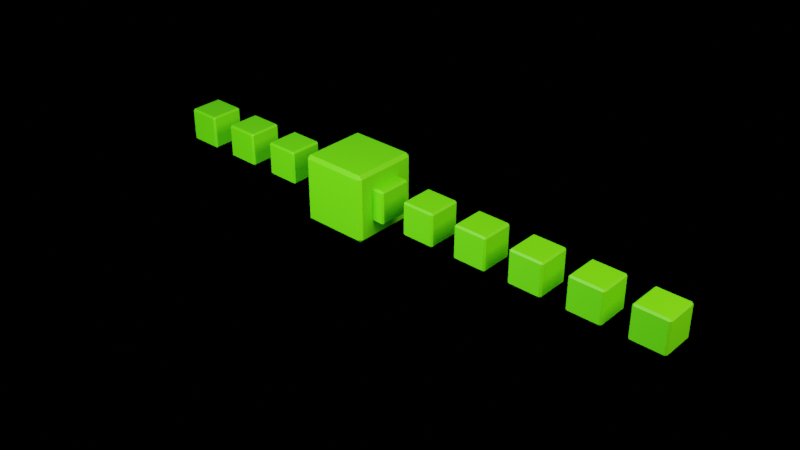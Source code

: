 # Source: 3dCube_marit.blend  (saved by Blender 2.91.10; exported with 4.5.12 LTS)
import bpy
from mathutils import Matrix  # noqa: F401  (used for matrix-valued properties, if any)

bpy.ops.wm.read_factory_settings(use_empty=True)
scene = bpy.context.scene
scene.name = 'Scene'

# ---- collections
col_backup = bpy.data.collections.new('Backup'); scene.collection.children.link(col_backup)
col_studio = bpy.data.collections.new('Studio'); scene.collection.children.link(col_studio)
col_meshes = bpy.data.collections.new('Meshes'); scene.collection.children.link(col_meshes)

# ---- materials (node trees are filled in below, after node groups)
mat_material = bpy.data.materials.new('Material')

# ---- material node trees
mat_material.use_nodes = True; mat_material.node_tree.nodes.clear()
_N = mat_material.node_tree.nodes; _L = mat_material.node_tree.links
n0 = _N.new('ShaderNodeBsdfPrincipled'); n0.name = 'Principled BSDF'; n0.location = (10, 300)
n0.distribution = 'GGX'
n0.subsurface_method = 'BURLEY'
n0.inputs[0].default_value = (0.09829, 0.8, 0.0, 1.0)
n0.inputs[3].default_value = 1.45
n0.inputs[27].default_value = (0.0, 0.0, 0.0, 1.0)
n0.inputs[28].default_value = 1.0
n1 = _N.new('ShaderNodeOutputMaterial'); n1.name = 'Material Output'; n1.location = (300, 300)
_L.new(n0.outputs[0], n1.inputs[0])
n1.is_active_output = True

# ---- world
world_world = bpy.data.worlds.new('World'); scene.world = world_world
world_world.use_nodes = True; world_world.node_tree.nodes.clear()
_N = world_world.node_tree.nodes; _L = world_world.node_tree.links
n0 = _N.new('ShaderNodeOutputWorld'); n0.name = 'World Output'; n0.location = (300, 300)
n1 = _N.new('ShaderNodeBackground'); n1.name = 'Background'; n1.location = (10, 300)
n1.inputs[0].default_value = (0.05088, 0.05088, 0.05088, 1.0)
_L.new(n1.outputs[0], n0.inputs[0])
n0.is_active_output = True
world_world.color = (0.05088, 0.05088, 0.05088)
world_world.use_sun_shadow = False
world_world.sun_shadow_jitter_overblur = 0.0

# ---- cameras
cam_camera_001 = bpy.data.cameras.new('Camera.001')
cam_camera_001.clip_end = 100.0
cam_camera_001.ortho_scale = 7.314
cam_camera_001.show_safe_areas = True

# ---- lights
light_light_001 = bpy.data.lights.new('Light.001', 'AREA')
light_light_001.color = (1.0, 0.6529, 0.5442)
light_light_001.transmission_factor = 0.0
light_light_001.energy = 6283.0
light_light_001.shadow_soft_size = 10.0
light_light_001.shadow_maximum_resolution = 0.006
light_light_001.use_absolute_resolution = True
light_light_001.shape = 'RECTANGLE'
light_light_001.size = 10.0
light_light_001.size_y = 10.0
light_light_004 = bpy.data.lights.new('Light.004', 'AREA')
light_light_004.color = (0.8941, 0.9004, 1.0)
light_light_004.transmission_factor = 0.0
light_light_004.energy = 4712.0
light_light_004.shadow_soft_size = 10.0
light_light_004.shadow_maximum_resolution = 0.006
light_light_004.use_absolute_resolution = True
light_light_004.shape = 'RECTANGLE'
light_light_004.size = 10.0
light_light_004.size_y = 10.0

# ---- meshes
me_cube_002 = bpy.data.meshes.new('Cube.002')
me_cube_002.from_pydata([(-1.0, -1.0, -1.0), (-1.0, -1.0, 1.0), (-1.0, 1.0, -1.0), (-1.0, 1.0, 1.0), (1.0, -1.0, -1.0), (1.0, -1.0, 1.0), (1.0, 1.0, -1.0), (1.0, 1.0, 1.0)], [], [(0, 1, 3, 2), (2, 3, 7, 6), (6, 7, 5, 4), (4, 5, 1, 0), (2, 6, 4, 0), (7, 3, 1, 5)])
_uv = me_cube_002.uv_layers.new(name='UVMap')
_uv.uv.foreach_set('vector', [0.375, 0.0, 0.625, 0.0, 0.625, 0.25, 0.375, 0.25, 0.375, 0.25, 0.625, 0.25, 0.625, 0.5, 0.375, 0.5, 0.375, 0.5, 0.625, 0.5, 0.625, 0.75, 0.375, 0.75, 0.375, 0.75, 0.625, 0.75, 0.625, 1.0, 0.375, 1.0, 0.125, 0.5, 0.375, 0.5, 0.375, 0.75, 0.125, 0.75, 0.625, 0.5, 0.875, 0.5, 0.875, 0.75, 0.625, 0.75])
me_cube_002.materials.append(mat_material)
me_cube_002.use_remesh_fix_poles = True
me_cube_002.use_remesh_preserve_attributes = False
me_cube_002.use_mirror_vertex_groups = False
me_cube_002.update()
me_cube_001 = bpy.data.meshes.new('Cube.001')
me_cube_001.from_pydata([(-1.0, -1.0, -1.0), (-1.0, -1.0, 1.0), (-1.0, 1.0, -1.0), (-1.0, 1.0, 1.0), (1.0, -1.0, -1.0), (1.0, -1.0, 1.0), (1.0, 1.0, -1.0), (1.0, 1.0, 1.0)], [], [(0, 1, 3, 2), (2, 3, 7, 6), (6, 7, 5, 4), (4, 5, 1, 0), (2, 6, 4, 0), (7, 3, 1, 5)])
_uv = me_cube_001.uv_layers.new(name='UVMap')
_uv.uv.foreach_set('vector', [0.375, 0.0, 0.625, 0.0, 0.625, 0.25, 0.375, 0.25, 0.375, 0.25, 0.625, 0.25, 0.625, 0.5, 0.375, 0.5, 0.375, 0.5, 0.625, 0.5, 0.625, 0.75, 0.375, 0.75, 0.375, 0.75, 0.625, 0.75, 0.625, 1.0, 0.375, 1.0, 0.125, 0.5, 0.375, 0.5, 0.375, 0.75, 0.125, 0.75, 0.625, 0.5, 0.875, 0.5, 0.875, 0.75, 0.625, 0.75])
me_cube_001.use_remesh_fix_poles = True
me_cube_001.use_remesh_preserve_attributes = False
me_cube_001.use_mirror_vertex_groups = False
me_cube_001.update()
me_cube_003 = bpy.data.meshes.new('Cube.003')
me_cube_003.from_pydata([(-1.0, -1.0, -1.0), (-1.0, -1.0, 1.0), (-1.0, 1.0, -1.0), (-1.0, 1.0, 1.0), (1.0, -1.0, -1.0), (1.0, -1.0, 1.0), (1.0, 1.0, -1.0), (1.0, 1.0, 1.0)], [], [(0, 1, 3, 2), (2, 3, 7, 6), (6, 7, 5, 4), (4, 5, 1, 0), (2, 6, 4, 0), (7, 3, 1, 5)])
_uv = me_cube_003.uv_layers.new(name='UVMap')
_uv.uv.foreach_set('vector', [0.375, 0.0, 0.625, 0.0, 0.625, 0.25, 0.375, 0.25, 0.375, 0.25, 0.625, 0.25, 0.625, 0.5, 0.375, 0.5, 0.375, 0.5, 0.625, 0.5, 0.625, 0.75, 0.375, 0.75, 0.375, 0.75, 0.625, 0.75, 0.625, 1.0, 0.375, 1.0, 0.125, 0.5, 0.375, 0.5, 0.375, 0.75, 0.125, 0.75, 0.625, 0.5, 0.875, 0.5, 0.875, 0.75, 0.625, 0.75])
me_cube_003.use_remesh_fix_poles = True
me_cube_003.use_remesh_preserve_attributes = False
me_cube_003.use_mirror_vertex_groups = False
me_cube_003.update()

# ---- objects
ob_cube = bpy.data.objects.new('Cube', me_cube_002)
ob_ground = bpy.data.objects.new('Ground', me_cube_001)
ob_camera_001 = bpy.data.objects.new('Camera.001', cam_camera_001)
ob_light_002 = bpy.data.objects.new('Light.002', light_light_001)
ob_empty = bpy.data.objects.new('Empty', None)
ob_light_001 = bpy.data.objects.new('Light.001', light_light_004)
ob_ground_001 = bpy.data.objects.new('Ground.001', me_cube_003)
ob_cube_001 = bpy.data.objects.new('Cube.001', me_cube_002)
ob_cube_002 = bpy.data.objects.new('Cube.002', me_cube_002)
ob_cube_003 = bpy.data.objects.new('Cube.003', me_cube_002)
ob_cube_004 = bpy.data.objects.new('Cube.004', me_cube_002)
ob_cube_005 = bpy.data.objects.new('Cube.005', me_cube_002)
ob_cube_006 = bpy.data.objects.new('Cube.006', me_cube_002)
ob_cube_007 = bpy.data.objects.new('Cube.007', me_cube_002)
ob_cube_008 = bpy.data.objects.new('Cube.008', me_cube_002)
ob_cube_009 = bpy.data.objects.new('Cube.009', me_cube_002)
ob_cube_010 = bpy.data.objects.new('Cube.010', me_cube_002)

# ---- transforms, parenting, visibility, modifiers, constraints
ob_cube.location = (-0.9028, 0.0513, 1.7)
ob_cube.scale = (1.176, 1.176, 1.176)
ob_cube.lineart.crease_threshold = 0.0
_m = ob_cube.modifiers.new('Bevel', 'BEVEL')
_m.limit_method = 'NONE'
ob_ground.location = (0.0, 0.0, -0.94)
ob_ground.rotation_euler = (0.0, 0.0, -0.7854)
ob_ground.scale = (32.62, 32.62, -0.06171)
ob_ground.lineart.crease_threshold = 0.0
ob_camera_001.location = (21.09, -22.18, 18.61)
ob_camera_001.rotation_euler = (1.04, 8.394e-07, 0.7381)
ob_camera_001.lock_rotations_4d = False
ob_camera_001.empty_display_type = 'ARROWS'
ob_camera_001.color = (0.0, 0.0, 0.0, 0.0)
ob_camera_001.display_type = 'WIRE'
ob_camera_001.lineart.crease_threshold = 0.0
ob_light_002.location = (20.25, 0.2363, 16.71)
ob_light_002.rotation_euler = (-0.05572, -0.4301, 1.85)
ob_light_002.lock_rotations_4d = False
ob_light_002.empty_display_type = 'ARROWS'
ob_light_002.color = (0.0, 0.0, 0.0, 0.0)
ob_light_002.lineart.crease_threshold = 0.0
_c = ob_light_002.constraints.new('TRACK_TO'); _c.name = 'Track To'
_c.target = ob_empty
_c.up_axis = 'UP_X'
ob_empty.location = (0.0, 0.0, 0.0)
ob_empty.lineart.crease_threshold = 0.0
ob_light_001.location = (-0.2649, -14.6, 9.964)
ob_light_001.rotation_euler = (-0.05572, -0.4301, 1.85)
ob_light_001.lock_rotations_4d = False
ob_light_001.empty_display_type = 'ARROWS'
ob_light_001.color = (0.0, 0.0, 0.0, 0.0)
ob_light_001.lineart.crease_threshold = 0.0
_c = ob_light_001.constraints.new('TRACK_TO'); _c.name = 'Track To'
_c.target = ob_empty
_c.up_axis = 'UP_X'
ob_ground_001.location = (0.0, 0.0, -0.94)
ob_ground_001.rotation_euler = (0.0, 0.0, -0.7854)
ob_ground_001.scale = (32.62, 32.62, -0.06171)
ob_ground_001.lineart.crease_threshold = 0.0
ob_cube_001.location = (-7.903, 0.0513, 1.7)
ob_cube_001.scale = (0.588, 0.588, 0.588)
ob_cube_001.lineart.crease_threshold = 0.0
_m = ob_cube_001.modifiers.new('Bevel', 'BEVEL')
_m.limit_method = 'NONE'
ob_cube_002.location = (-5.903, 0.0513, 1.7)
ob_cube_002.scale = (0.588, 0.588, 0.588)
ob_cube_002.lineart.crease_threshold = 0.0
_m = ob_cube_002.modifiers.new('Bevel', 'BEVEL')
_m.limit_method = 'NONE'
ob_cube_003.location = (-3.903, 0.0513, 1.7)
ob_cube_003.scale = (0.588, 0.588, 0.588)
ob_cube_003.lineart.crease_threshold = 0.0
_m = ob_cube_003.modifiers.new('Bevel', 'BEVEL')
_m.limit_method = 'NONE'
ob_cube_004.location = (-1.903, 0.0513, 1.7)
ob_cube_004.scale = (0.588, 0.588, 0.588)
ob_cube_004.lineart.crease_threshold = 0.0
_m = ob_cube_004.modifiers.new('Bevel', 'BEVEL')
_m.limit_method = 'NONE'
ob_cube_005.location = (0.09724, 0.0513, 1.7)
ob_cube_005.scale = (0.588, 0.588, 0.588)
ob_cube_005.lineart.crease_threshold = 0.0
_m = ob_cube_005.modifiers.new('Bevel', 'BEVEL')
_m.limit_method = 'NONE'
ob_cube_006.location = (2.097, 0.0513, 1.7)
ob_cube_006.scale = (0.588, 0.588, 0.588)
ob_cube_006.lineart.crease_threshold = 0.0
_m = ob_cube_006.modifiers.new('Bevel', 'BEVEL')
_m.limit_method = 'NONE'
ob_cube_007.location = (4.097, 0.0513, 1.7)
ob_cube_007.scale = (0.588, 0.588, 0.588)
ob_cube_007.lineart.crease_threshold = 0.0
_m = ob_cube_007.modifiers.new('Bevel', 'BEVEL')
_m.limit_method = 'NONE'
ob_cube_008.location = (6.097, 0.0513, 1.7)
ob_cube_008.scale = (0.588, 0.588, 0.588)
ob_cube_008.lineart.crease_threshold = 0.0
_m = ob_cube_008.modifiers.new('Bevel', 'BEVEL')
_m.limit_method = 'NONE'
ob_cube_009.location = (8.097, 0.0513, 1.7)
ob_cube_009.scale = (0.588, 0.588, 0.588)
ob_cube_009.lineart.crease_threshold = 0.0
_m = ob_cube_009.modifiers.new('Bevel', 'BEVEL')
_m.limit_method = 'NONE'
ob_cube_010.location = (10.1, 0.0513, 1.7)
ob_cube_010.scale = (0.588, 0.588, 0.588)
ob_cube_010.lineart.crease_threshold = 0.0
_m = ob_cube_010.modifiers.new('Bevel', 'BEVEL')
_m.limit_method = 'NONE'

# ---- collection membership
col_backup.objects.link(ob_cube)
col_backup.objects.link(ob_ground)
col_studio.objects.link(ob_camera_001)
col_studio.objects.link(ob_light_002)
col_studio.objects.link(ob_empty)
col_studio.objects.link(ob_light_001)
col_studio.objects.link(ob_ground_001)
col_meshes.objects.link(ob_cube_001)
col_meshes.objects.link(ob_cube_002)
col_meshes.objects.link(ob_cube_003)
col_meshes.objects.link(ob_cube_004)
col_meshes.objects.link(ob_cube_005)
col_meshes.objects.link(ob_cube_006)
col_meshes.objects.link(ob_cube_007)
col_meshes.objects.link(ob_cube_008)
col_meshes.objects.link(ob_cube_009)
col_meshes.objects.link(ob_cube_010)

# ---- scene / render settings (as saved in the file)
scene.camera = ob_camera_001
scene.frame_start = 1; scene.frame_end = 250; scene.frame_set(31)
scene.render.engine = 'CYCLES'
scene.cycles.use_denoising = False
scene.cycles.samples = 128
scene.cycles.sampling_pattern = 'TABULATED_SOBOL'
scene.cycles.use_adaptive_sampling = False
scene.cycles.use_light_tree = False
scene.view_settings.view_transform = 'Filmic'
bpy.context.view_layer.update()
